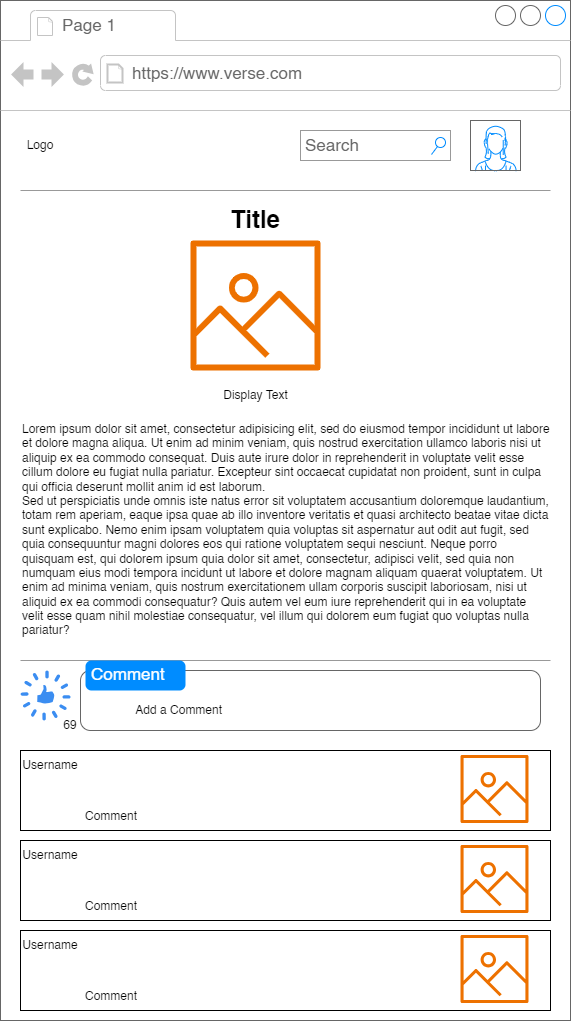

The diagram above was exported from draw.io. Its source (the exported page's mxGraphModel, read from the mxfile embedded in the PNG):
<mxGraphModel dx="880" dy="1672" grid="1" gridSize="10" guides="1" tooltips="1" connect="1" arrows="1" fold="1" page="1" pageScale="1" pageWidth="850" pageHeight="1100" math="0" shadow="0">
  <root>
    <mxCell id="0" />
    <mxCell id="1" parent="0" />
    <mxCell id="sKIpo9p-cp8vB9TFnqm7-2" value="" style="strokeWidth=1;shadow=0;dashed=0;align=center;html=1;shape=mxgraph.mockup.containers.browserWindow;rSize=0;strokeColor=#666666;strokeColor2=#008cff;strokeColor3=#c4c4c4;mainText=,;recursiveResize=0;" parent="1" vertex="1">
      <mxGeometry x="140" y="-50" width="570" height="1020" as="geometry" />
    </mxCell>
    <mxCell id="sKIpo9p-cp8vB9TFnqm7-3" value="Page 1" style="strokeWidth=1;shadow=0;dashed=0;align=center;html=1;shape=mxgraph.mockup.containers.anchor;fontSize=17;fontColor=#666666;align=left;whiteSpace=wrap;" parent="sKIpo9p-cp8vB9TFnqm7-2" vertex="1">
      <mxGeometry x="60" y="12" width="110" height="26" as="geometry" />
    </mxCell>
    <mxCell id="sKIpo9p-cp8vB9TFnqm7-4" value="https://www.verse.com" style="strokeWidth=1;shadow=0;dashed=0;align=center;html=1;shape=mxgraph.mockup.containers.anchor;rSize=0;fontSize=17;fontColor=#666666;align=left;" parent="sKIpo9p-cp8vB9TFnqm7-2" vertex="1">
      <mxGeometry x="130" y="60" width="250" height="26" as="geometry" />
    </mxCell>
    <mxCell id="sKIpo9p-cp8vB9TFnqm7-5" value="Search" style="strokeWidth=1;shadow=0;dashed=0;align=center;html=1;shape=mxgraph.mockup.forms.searchBox;strokeColor=#999999;mainText=;strokeColor2=#008cff;fontColor=#666666;fontSize=17;align=left;spacingLeft=3;whiteSpace=wrap;" parent="sKIpo9p-cp8vB9TFnqm7-2" vertex="1">
      <mxGeometry x="300" y="130" width="150" height="30" as="geometry" />
    </mxCell>
    <mxCell id="sKIpo9p-cp8vB9TFnqm7-6" value="Logo" style="text;html=1;strokeColor=none;fillColor=none;align=center;verticalAlign=middle;whiteSpace=wrap;rounded=0;" parent="sKIpo9p-cp8vB9TFnqm7-2" vertex="1">
      <mxGeometry x="10" y="130" width="60" height="30" as="geometry" />
    </mxCell>
    <mxCell id="sKIpo9p-cp8vB9TFnqm7-8" value="" style="verticalLabelPosition=bottom;shadow=0;dashed=0;align=center;html=1;verticalAlign=top;strokeWidth=1;shape=mxgraph.mockup.containers.userFemale;strokeColor=#666666;strokeColor2=#008cff;" parent="sKIpo9p-cp8vB9TFnqm7-2" vertex="1">
      <mxGeometry x="470" y="120" width="50" height="50" as="geometry" />
    </mxCell>
    <mxCell id="sKIpo9p-cp8vB9TFnqm7-14" value="" style="verticalLabelPosition=bottom;shadow=0;dashed=0;align=center;html=1;verticalAlign=top;strokeWidth=1;shape=mxgraph.mockup.markup.line;strokeColor=#999999;" parent="sKIpo9p-cp8vB9TFnqm7-2" vertex="1">
      <mxGeometry x="20" y="180" width="530" height="20" as="geometry" />
    </mxCell>
    <mxCell id="-CLqap2YtTA0H0oxeW2u-1" value="Title" style="text;strokeColor=none;fillColor=none;html=1;fontSize=24;fontStyle=1;verticalAlign=middle;align=center;" parent="sKIpo9p-cp8vB9TFnqm7-2" vertex="1">
      <mxGeometry x="205" y="200" width="100" height="40" as="geometry" />
    </mxCell>
    <mxCell id="-CLqap2YtTA0H0oxeW2u-2" value="" style="sketch=0;outlineConnect=0;fontColor=#232F3E;gradientColor=none;fillColor=#ED7100;strokeColor=none;dashed=0;verticalLabelPosition=bottom;verticalAlign=top;align=center;html=1;fontSize=12;fontStyle=0;aspect=fixed;pointerEvents=1;shape=mxgraph.aws4.container_registry_image;" parent="sKIpo9p-cp8vB9TFnqm7-2" vertex="1">
      <mxGeometry x="190" y="240" width="130" height="130" as="geometry" />
    </mxCell>
    <mxCell id="-CLqap2YtTA0H0oxeW2u-3" value="Display Text" style="text;html=1;strokeColor=none;fillColor=none;align=center;verticalAlign=middle;whiteSpace=wrap;rounded=0;" parent="sKIpo9p-cp8vB9TFnqm7-2" vertex="1">
      <mxGeometry x="212.5" y="380" width="85" height="30" as="geometry" />
    </mxCell>
    <mxCell id="-CLqap2YtTA0H0oxeW2u-4" value="Lorem ipsum dolor sit amet, consectetur adipisicing elit, sed do eiusmod tempor incididunt ut labore et dolore magna aliqua. Ut enim ad minim veniam, quis nostrud exercitation ullamco laboris nisi ut aliquip ex ea commodo consequat. Duis aute irure dolor in reprehenderit in voluptate velit esse cillum dolore eu fugiat nulla pariatur. Excepteur sint occaecat cupidatat non proident, sunt in culpa qui officia deserunt mollit anim id est laborum.&#10;Sed ut perspiciatis unde omnis iste natus error sit voluptatem accusantium doloremque laudantium, totam rem aperiam, eaque ipsa quae ab illo inventore veritatis et quasi architecto beatae vitae dicta sunt explicabo. Nemo enim ipsam voluptatem quia voluptas sit aspernatur aut odit aut fugit, sed quia consequuntur magni dolores eos qui ratione voluptatem sequi nesciunt. Neque porro quisquam est, qui dolorem ipsum quia dolor sit amet, consectetur, adipisci velit, sed quia non numquam eius modi tempora incidunt ut labore et dolore magnam aliquam quaerat voluptatem. Ut enim ad minima veniam, quis nostrum exercitationem ullam corporis suscipit laboriosam, nisi ut aliquid ex ea commodi consequatur? Quis autem vel eum iure reprehenderit qui in ea voluptate velit esse quam nihil molestiae consequatur, vel illum qui dolorem eum fugiat quo voluptas nulla pariatur?" style="text;spacingTop=-5;whiteSpace=wrap;html=1;align=left;fontSize=12;fontFamily=Helvetica;fillColor=none;strokeColor=none;" parent="sKIpo9p-cp8vB9TFnqm7-2" vertex="1">
      <mxGeometry x="20" y="420" width="530" height="240" as="geometry" />
    </mxCell>
    <mxCell id="-CLqap2YtTA0H0oxeW2u-5" value="" style="verticalLabelPosition=bottom;shadow=0;dashed=0;align=center;html=1;verticalAlign=top;strokeWidth=1;shape=mxgraph.mockup.markup.line;strokeColor=#999999;" parent="sKIpo9p-cp8vB9TFnqm7-2" vertex="1">
      <mxGeometry x="20" y="650" width="530" height="20" as="geometry" />
    </mxCell>
    <mxCell id="-CLqap2YtTA0H0oxeW2u-11" value="" style="sketch=0;html=1;aspect=fixed;strokeColor=none;shadow=0;fillColor=#3B8DF1;verticalAlign=top;labelPosition=center;verticalLabelPosition=bottom;shape=mxgraph.gcp2.thumbs_up" parent="sKIpo9p-cp8vB9TFnqm7-2" vertex="1">
      <mxGeometry x="20" y="670" width="50" height="50" as="geometry" />
    </mxCell>
    <mxCell id="-CLqap2YtTA0H0oxeW2u-12" value="&lt;br&gt;&lt;br&gt;&lt;span style=&quot;white-space: pre;&quot;&gt;&#09;&lt;/span&gt;&lt;span style=&quot;white-space: pre;&quot;&gt;&#09;&lt;/span&gt;Add a Comment" style="shape=mxgraph.mockup.containers.marginRect;rectMarginTop=10;strokeColor=#666666;strokeWidth=1;dashed=0;rounded=1;arcSize=5;recursiveResize=0;html=1;whiteSpace=wrap;align=left;" parent="sKIpo9p-cp8vB9TFnqm7-2" vertex="1">
      <mxGeometry x="80" y="660" width="460" height="70" as="geometry" />
    </mxCell>
    <mxCell id="-CLqap2YtTA0H0oxeW2u-13" value="Comment" style="shape=rect;strokeColor=none;fillColor=#008cff;strokeWidth=1;dashed=0;rounded=1;arcSize=20;fontColor=#ffffff;fontSize=17;spacing=2;spacingTop=-2;align=left;autosize=1;spacingLeft=4;resizeWidth=0;resizeHeight=0;perimeter=none;html=1;whiteSpace=wrap;" parent="-CLqap2YtTA0H0oxeW2u-12" vertex="1">
      <mxGeometry x="5" width="100" height="30" as="geometry" />
    </mxCell>
    <mxCell id="-CLqap2YtTA0H0oxeW2u-14" value="69" style="text;html=1;strokeColor=none;fillColor=none;align=center;verticalAlign=middle;whiteSpace=wrap;rounded=0;" parent="sKIpo9p-cp8vB9TFnqm7-2" vertex="1">
      <mxGeometry x="40" y="710" width="60" height="30" as="geometry" />
    </mxCell>
    <mxCell id="jpjMxrq8Hw2Cy1XKjLij-1" value="" style="rounded=0;whiteSpace=wrap;html=1;" parent="sKIpo9p-cp8vB9TFnqm7-2" vertex="1">
      <mxGeometry x="20" y="750" width="530" height="80" as="geometry" />
    </mxCell>
    <mxCell id="jpjMxrq8Hw2Cy1XKjLij-2" value="Username" style="text;html=1;strokeColor=none;fillColor=none;align=center;verticalAlign=middle;whiteSpace=wrap;rounded=0;" parent="sKIpo9p-cp8vB9TFnqm7-2" vertex="1">
      <mxGeometry x="20" y="750" width="60" height="30" as="geometry" />
    </mxCell>
    <mxCell id="jpjMxrq8Hw2Cy1XKjLij-3" value="&lt;h1&gt;&lt;br&gt;&lt;/h1&gt;&lt;p&gt;Comment&lt;/p&gt;" style="text;html=1;strokeColor=none;fillColor=none;spacing=5;spacingTop=-20;whiteSpace=wrap;overflow=hidden;rounded=0;" parent="sKIpo9p-cp8vB9TFnqm7-2" vertex="1">
      <mxGeometry x="80" y="757.5" width="180" height="65" as="geometry" />
    </mxCell>
    <mxCell id="jpjMxrq8Hw2Cy1XKjLij-5" value="" style="sketch=0;outlineConnect=0;fontColor=#232F3E;gradientColor=none;fillColor=#ED7100;strokeColor=none;dashed=0;verticalLabelPosition=bottom;verticalAlign=top;align=center;html=1;fontSize=12;fontStyle=0;aspect=fixed;pointerEvents=1;shape=mxgraph.aws4.container_registry_image;" parent="sKIpo9p-cp8vB9TFnqm7-2" vertex="1">
      <mxGeometry x="460" y="754.5" width="68" height="68" as="geometry" />
    </mxCell>
    <mxCell id="jpjMxrq8Hw2Cy1XKjLij-11" value="" style="rounded=0;whiteSpace=wrap;html=1;" parent="sKIpo9p-cp8vB9TFnqm7-2" vertex="1">
      <mxGeometry x="20" y="840" width="530" height="80" as="geometry" />
    </mxCell>
    <mxCell id="jpjMxrq8Hw2Cy1XKjLij-12" value="Username" style="text;html=1;strokeColor=none;fillColor=none;align=center;verticalAlign=middle;whiteSpace=wrap;rounded=0;" parent="sKIpo9p-cp8vB9TFnqm7-2" vertex="1">
      <mxGeometry x="20" y="840" width="60" height="30" as="geometry" />
    </mxCell>
    <mxCell id="jpjMxrq8Hw2Cy1XKjLij-14" value="&lt;h1&gt;&lt;br&gt;&lt;/h1&gt;&lt;p&gt;Comment&lt;/p&gt;" style="text;html=1;strokeColor=none;fillColor=none;spacing=5;spacingTop=-20;whiteSpace=wrap;overflow=hidden;rounded=0;" parent="sKIpo9p-cp8vB9TFnqm7-2" vertex="1">
      <mxGeometry x="80" y="847.5" width="180" height="65" as="geometry" />
    </mxCell>
    <mxCell id="jpjMxrq8Hw2Cy1XKjLij-15" value="" style="sketch=0;outlineConnect=0;fontColor=#232F3E;gradientColor=none;fillColor=#ED7100;strokeColor=none;dashed=0;verticalLabelPosition=bottom;verticalAlign=top;align=center;html=1;fontSize=12;fontStyle=0;aspect=fixed;pointerEvents=1;shape=mxgraph.aws4.container_registry_image;" parent="sKIpo9p-cp8vB9TFnqm7-2" vertex="1">
      <mxGeometry x="460" y="844.5" width="68" height="68" as="geometry" />
    </mxCell>
    <mxCell id="jpjMxrq8Hw2Cy1XKjLij-16" value="" style="rounded=0;whiteSpace=wrap;html=1;" parent="sKIpo9p-cp8vB9TFnqm7-2" vertex="1">
      <mxGeometry x="20" y="930" width="530" height="80" as="geometry" />
    </mxCell>
    <mxCell id="jpjMxrq8Hw2Cy1XKjLij-17" value="Username" style="text;html=1;strokeColor=none;fillColor=none;align=center;verticalAlign=middle;whiteSpace=wrap;rounded=0;" parent="sKIpo9p-cp8vB9TFnqm7-2" vertex="1">
      <mxGeometry x="20" y="930" width="60" height="30" as="geometry" />
    </mxCell>
    <mxCell id="jpjMxrq8Hw2Cy1XKjLij-19" value="&lt;h1&gt;&lt;br&gt;&lt;/h1&gt;&lt;p&gt;Comment&lt;/p&gt;" style="text;html=1;strokeColor=none;fillColor=none;spacing=5;spacingTop=-20;whiteSpace=wrap;overflow=hidden;rounded=0;" parent="sKIpo9p-cp8vB9TFnqm7-2" vertex="1">
      <mxGeometry x="80" y="937.5" width="180" height="65" as="geometry" />
    </mxCell>
    <mxCell id="jpjMxrq8Hw2Cy1XKjLij-20" value="" style="sketch=0;outlineConnect=0;fontColor=#232F3E;gradientColor=none;fillColor=#ED7100;strokeColor=none;dashed=0;verticalLabelPosition=bottom;verticalAlign=top;align=center;html=1;fontSize=12;fontStyle=0;aspect=fixed;pointerEvents=1;shape=mxgraph.aws4.container_registry_image;" parent="sKIpo9p-cp8vB9TFnqm7-2" vertex="1">
      <mxGeometry x="460" y="934.5" width="68" height="68" as="geometry" />
    </mxCell>
  </root>
</mxGraphModel>